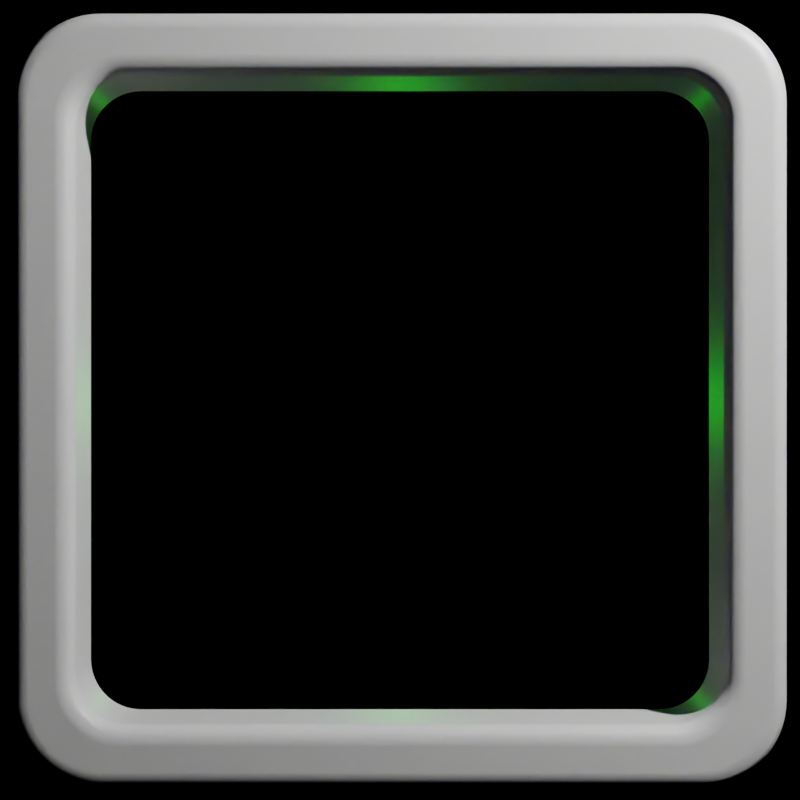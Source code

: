 # Source: ComputerScreen.blend  (saved by Blender 2.81.16; exported with 4.5.12 LTS)
import bpy
from mathutils import Matrix  # noqa: F401  (used for matrix-valued properties, if any)

bpy.ops.wm.read_factory_settings(use_empty=True)
scene = bpy.context.scene
scene.name = 'Scene'

# ---- collections
col_collection = bpy.data.collections.new('Collection'); scene.collection.children.link(col_collection)

# ---- materials (node trees are filled in below, after node groups)
mat_material = bpy.data.materials.new('Material')
mat_material.alpha_threshold = 0.0
mat_material.use_transparent_shadow = False
mat_material.line_color = (0.0, 0.0, 0.0, 1.0)

# ---- material node trees
mat_material.use_nodes = True; mat_material.node_tree.nodes.clear()
_N = mat_material.node_tree.nodes; _L = mat_material.node_tree.links
n0 = _N.new('ShaderNodeOutputMaterial'); n0.name = 'Material Output'; n0.location = (300, 300)
n1 = _N.new('ShaderNodeBsdfPrincipled'); n1.name = 'Principled BSDF'; n1.location = (10, 300)
n1.distribution = 'GGX'
n1.subsurface_method = 'BURLEY'
n1.inputs[2].default_value = 0.4
n1.inputs[3].default_value = 1.45
n1.inputs[8].default_value = 1.0
n1.inputs[9].default_value = (0.2, 0.2, 1.0)
n1.inputs[10].default_value = 0.01
n1.inputs[27].default_value = (0.0, 0.0, 0.0, 1.0)
n1.inputs[28].default_value = 1.0
_L.new(n1.outputs[0], n0.inputs[0])
n0.is_active_output = True

# ---- world
world_world = bpy.data.worlds.new('World'); scene.world = world_world
world_world.use_nodes = True; world_world.node_tree.nodes.clear()
_N = world_world.node_tree.nodes; _L = world_world.node_tree.links
n0 = _N.new('ShaderNodeOutputWorld'); n0.name = 'World Output'; n0.location = (300, 300)
n1 = _N.new('ShaderNodeBackground'); n1.name = 'Background'; n1.location = (10, 300)
n1.inputs[0].default_value = (0.0, 0.0, 0.0, 1.0)
_L.new(n1.outputs[0], n0.inputs[0])
n0.is_active_output = True
world_world.color = (0.05088, 0.05088, 0.05088)
world_world.use_sun_shadow = False
world_world.sun_shadow_jitter_overblur = 0.0

# ---- cameras
cam_camera = bpy.data.cameras.new('Camera')
cam_camera.clip_end = 100.0
cam_camera.ortho_scale = 7.314

# ---- lights
light_light = bpy.data.lights.new('Light', 'POINT')
light_light.transmission_factor = 0.0
light_light.energy = 1000.0
light_light.shadow_soft_size = 0.1
light_light.shadow_maximum_resolution = 0.006
light_light.use_absolute_resolution = True
light_light_001 = bpy.data.lights.new('Light.001', 'POINT')
light_light_001.color = (0.0, 1.0, 0.001037)
light_light_001.transmission_factor = 0.0
light_light_001.energy = 15.0
light_light_001.shadow_soft_size = 0.1
light_light_001.shadow_maximum_resolution = 0.006
light_light_001.use_absolute_resolution = True

# ---- meshes
me_cube = bpy.data.meshes.new('Cube')
me_cube.from_pydata([(1.0, -0.003371, -0.7751), (0.7751, -0.003371, -1.0), (0.9989, -0.003371, -0.7972), (0.9957, -0.003371, -0.819), (0.9903, -0.003371, -0.8404), (0.9829, -0.003371, -0.8612), (0.9734, -0.003371, -0.8811), (0.9621, -0.003371, -0.9001), (0.949, -0.003371, -0.9178), (0.9341, -0.003371, -0.9341), (0.9178, -0.003371, -0.949), (0.9001, -0.003371, -0.9621), (0.8811, -0.003371, -0.9734), (0.8612, -0.003371, -0.9829), (0.8404, -0.003371, -0.9903), (0.819, -0.003371, -0.9957), (0.7972, -0.003371, -0.9989), (-0.7751, -0.003371, -1.0), (-1.0, -0.003371, -0.7751), (-0.7972, -0.003371, -0.9989), (-0.819, -0.003371, -0.9957), (-0.8404, -0.003371, -0.9903), (-0.8612, -0.003371, -0.9829), (-0.8811, -0.003371, -0.9734), (-0.9001, -0.003371, -0.9621), (-0.9178, -0.003371, -0.949), (-0.9341, -0.003371, -0.9341), (-0.949, -0.003371, -0.9178), (-0.9621, -0.003371, -0.9001), (-0.9734, -0.003371, -0.8811), (-0.9829, -0.003371, -0.8612), (-0.9903, -0.003371, -0.8404), (-0.9957, -0.003371, -0.819), (-0.9989, -0.003371, -0.7972), (0.7751, -0.003371, 1.0), (1.0, -0.003371, 0.7751), (0.7972, -0.003371, 0.9989), (0.819, -0.003371, 0.9957), (0.8404, -0.003371, 0.9903), (0.8612, -0.003371, 0.9829), (0.8811, -0.003371, 0.9734), (0.9001, -0.003371, 0.9621), (0.9178, -0.003371, 0.949), (0.9341, -0.003371, 0.9341), (0.949, -0.003371, 0.9178), (0.9621, -0.003371, 0.9001), (0.9734, -0.003371, 0.8811), (0.9829, -0.003371, 0.8612), (0.9903, -0.003371, 0.8404), (0.9957, -0.003371, 0.819), (0.9989, -0.003371, 0.7972), (-1.0, -0.1808, -0.7751), (-0.7751, -0.1808, -1.0), (-0.9989, -0.1808, -0.7972), (-0.9957, -0.1808, -0.819), (-0.9903, -0.1808, -0.8404), (-0.9829, -0.1808, -0.8612), (-0.9734, -0.1808, -0.8811), (-0.9621, -0.1808, -0.9001), (-0.949, -0.1808, -0.9178), (-0.9341, -0.1808, -0.9341), (-0.9178, -0.1808, -0.949), (-0.9001, -0.1808, -0.9621), (-0.8811, -0.1808, -0.9734), (-0.8612, -0.1808, -0.9829), (-0.8404, -0.1808, -0.9903), (-0.819, -0.1808, -0.9957), (-0.7972, -0.1808, -0.9989), (-0.7751, -0.1808, 1.0), (-1.0, -0.1808, 0.7751), (-0.7972, -0.1808, 0.9989), (-0.819, -0.1808, 0.9957), (-0.8404, -0.1808, 0.9903), (-0.8612, -0.1808, 0.9829), (-0.8811, -0.1808, 0.9734), (-0.9001, -0.1808, 0.9621), (-0.9178, -0.1808, 0.949), (-0.9341, -0.1808, 0.9341), (-0.949, -0.1808, 0.9178), (-0.9621, -0.1808, 0.9001), (-0.9734, -0.1808, 0.8811), (-0.9829, -0.1808, 0.8612), (-0.9903, -0.1808, 0.8404), (-0.9957, -0.1808, 0.819), (-0.9989, -0.1808, 0.7972), (1.0, -0.1808, 0.7751), (0.7751, -0.1808, 1.0), (0.9989, -0.1808, 0.7972), (0.9957, -0.1808, 0.819), (0.9903, -0.1808, 0.8404), (0.9829, -0.1808, 0.8612), (0.9734, -0.1808, 0.8811), (0.9621, -0.1808, 0.9001), (0.949, -0.1808, 0.9178), (0.9341, -0.1808, 0.9341), (0.9178, -0.1808, 0.949), (0.9001, -0.1808, 0.9621), (0.8811, -0.1808, 0.9734), (0.8612, -0.1808, 0.9829), (0.8404, -0.1808, 0.9903), (0.819, -0.1808, 0.9957), (0.7972, -0.1808, 0.9989), (0.7751, -0.1808, -1.0), (1.0, -0.1808, -0.7751), (0.7972, -0.1808, -0.9989), (0.819, -0.1808, -0.9957), (0.8404, -0.1808, -0.9903), (0.8612, -0.1808, -0.9829), (0.8811, -0.1808, -0.9734), (0.9001, -0.1808, -0.9621), (0.9178, -0.1808, -0.949), (0.9341, -0.1808, -0.9341), (0.949, -0.1808, -0.9178), (0.9621, -0.1808, -0.9001), (0.9734, -0.1808, -0.8811), (0.9829, -0.1808, -0.8612), (0.9903, -0.1808, -0.8404), (0.9957, -0.1808, -0.819), (0.9989, -0.1808, -0.7972), (-1.0, -0.003371, 0.7751), (-0.7751, -0.003371, 1.0), (-0.9989, -0.003371, 0.7972), (-0.9957, -0.003371, 0.819), (-0.9903, -0.003371, 0.8404), (-0.9829, -0.003371, 0.8612), (-0.9734, -0.003371, 0.8811), (-0.9621, -0.003371, 0.9001), (-0.949, -0.003371, 0.9178), (-0.9341, -0.003371, 0.9341), (-0.9178, -0.003371, 0.949), (-0.9001, -0.003371, 0.9621), (-0.8811, -0.003371, 0.9734), (-0.8612, -0.003371, 0.9829), (-0.8404, -0.003371, 0.9903), (-0.819, -0.003371, 0.9957), (-0.7972, -0.003371, 0.9989), (0.842, -0.003371, 0.7051), (0.7051, -0.003371, 0.842), (0.8413, -0.003371, 0.7186), (0.8394, -0.003371, 0.7318), (0.8361, -0.003371, 0.7449), (0.8316, -0.003371, 0.7575), (0.8258, -0.003371, 0.7697), (0.8189, -0.003371, 0.7812), (0.8109, -0.003371, 0.792), (0.8019, -0.003371, 0.8019), (0.792, -0.003371, 0.8109), (0.7812, -0.003371, 0.8189), (0.7697, -0.003371, 0.8258), (0.7575, -0.003371, 0.8316), (0.7449, -0.003371, 0.8361), (0.7318, -0.003371, 0.8394), (0.7186, -0.003371, 0.8413), (0.7051, -0.003371, -0.842), (0.842, -0.003371, -0.7051), (0.7186, -0.003371, -0.8413), (0.7318, -0.003371, -0.8394), (0.7449, -0.003371, -0.8361), (0.7575, -0.003371, -0.8316), (0.7697, -0.003371, -0.8258), (0.7812, -0.003371, -0.8189), (0.792, -0.003371, -0.8109), (0.8019, -0.003371, -0.8019), (0.8109, -0.003371, -0.792), (0.8189, -0.003371, -0.7812), (0.8258, -0.003371, -0.7697), (0.8316, -0.003371, -0.7575), (0.8361, -0.003371, -0.7449), (0.8394, -0.003371, -0.7318), (0.8413, -0.003371, -0.7186), (0.7051, -0.1808, 0.842), (0.842, -0.1808, 0.7051), (0.7186, -0.1808, 0.8413), (0.7318, -0.1808, 0.8394), (0.7449, -0.1808, 0.8361), (0.7575, -0.1808, 0.8316), (0.7697, -0.1808, 0.8258), (0.7812, -0.1808, 0.8189), (0.792, -0.1808, 0.8109), (0.8019, -0.1808, 0.8019), (0.8109, -0.1808, 0.792), (0.8189, -0.1808, 0.7812), (0.8258, -0.1808, 0.7697), (0.8316, -0.1808, 0.7575), (0.8361, -0.1808, 0.7449), (0.8394, -0.1808, 0.7318), (0.8413, -0.1808, 0.7186), (0.842, -0.1808, -0.7051), (0.7051, -0.1808, -0.842), (0.8413, -0.1808, -0.7186), (0.8394, -0.1808, -0.7318), (0.8361, -0.1808, -0.7449), (0.8316, -0.1808, -0.7575), (0.8258, -0.1808, -0.7697), (0.8189, -0.1808, -0.7812), (0.8109, -0.1808, -0.792), (0.8019, -0.1808, -0.8019), (0.792, -0.1808, -0.8109), (0.7812, -0.1808, -0.8189), (0.7697, -0.1808, -0.8258), (0.7575, -0.1808, -0.8316), (0.7449, -0.1808, -0.8361), (0.7318, -0.1808, -0.8394), (0.7186, -0.1808, -0.8413), (-0.7051, -0.003371, 0.842), (-0.842, -0.003371, 0.7051), (-0.7186, -0.003371, 0.8413), (-0.7318, -0.003371, 0.8394), (-0.7449, -0.003371, 0.8361), (-0.7575, -0.003371, 0.8316), (-0.7697, -0.003371, 0.8258), (-0.7812, -0.003371, 0.8189), (-0.792, -0.003371, 0.8109), (-0.8019, -0.003371, 0.8019), (-0.8109, -0.003371, 0.792), (-0.8189, -0.003371, 0.7812), (-0.8258, -0.003371, 0.7697), (-0.8316, -0.003371, 0.7575), (-0.8361, -0.003371, 0.7449), (-0.8394, -0.003371, 0.7318), (-0.8413, -0.003371, 0.7186), (-0.842, -0.003371, -0.7051), (-0.7051, -0.003371, -0.842), (-0.8413, -0.003371, -0.7186), (-0.8394, -0.003371, -0.7318), (-0.8361, -0.003371, -0.7449), (-0.8316, -0.003371, -0.7575), (-0.8258, -0.003371, -0.7697), (-0.8189, -0.003371, -0.7812), (-0.8109, -0.003371, -0.792), (-0.8019, -0.003371, -0.8019), (-0.792, -0.003371, -0.8109), (-0.7812, -0.003371, -0.8189), (-0.7697, -0.003371, -0.8258), (-0.7575, -0.003371, -0.8316), (-0.7449, -0.003371, -0.8361), (-0.7318, -0.003371, -0.8394), (-0.7186, -0.003371, -0.8413), (-0.842, -0.1808, 0.7051), (-0.7051, -0.1808, 0.842), (-0.8413, -0.1808, 0.7186), (-0.8394, -0.1808, 0.7318), (-0.8361, -0.1808, 0.7449), (-0.8316, -0.1808, 0.7575), (-0.8258, -0.1808, 0.7697), (-0.8189, -0.1808, 0.7812), (-0.8109, -0.1808, 0.792), (-0.8019, -0.1808, 0.8019), (-0.792, -0.1808, 0.8109), (-0.7812, -0.1808, 0.8189), (-0.7697, -0.1808, 0.8258), (-0.7575, -0.1808, 0.8316), (-0.7449, -0.1808, 0.8361), (-0.7318, -0.1808, 0.8394), (-0.7186, -0.1808, 0.8413), (-0.7051, -0.1808, -0.842), (-0.842, -0.1808, -0.7051), (-0.7186, -0.1808, -0.8413), (-0.7318, -0.1808, -0.8394), (-0.7449, -0.1808, -0.8361), (-0.7575, -0.1808, -0.8316), (-0.7697, -0.1808, -0.8258), (-0.7812, -0.1808, -0.8189), (-0.792, -0.1808, -0.8109), (-0.8019, -0.1808, -0.8019), (-0.8109, -0.1808, -0.792), (-0.8189, -0.1808, -0.7812), (-0.8258, -0.1808, -0.7697), (-0.8316, -0.1808, -0.7575), (-0.8361, -0.1808, -0.7449), (-0.8394, -0.1808, -0.7318), (-0.8413, -0.1808, -0.7186)], [], [(170, 239, 204, 137), (17, 1, 102, 52), (0, 35, 85, 103), (51, 69, 119, 18), (238, 256, 221, 205), (34, 120, 68, 86), (17, 52, 67, 19), (19, 67, 66, 20), (20, 66, 65, 21), (21, 65, 64, 22), (22, 64, 63, 23), (23, 63, 62, 24), (24, 62, 61, 25), (25, 61, 60, 26), (26, 60, 59, 27), (27, 59, 58, 28), (28, 58, 57, 29), (29, 57, 56, 30), (30, 56, 55, 31), (31, 55, 54, 32), (32, 54, 53, 33), (33, 53, 51, 18), (34, 86, 101, 36), (36, 101, 100, 37), (37, 100, 99, 38), (38, 99, 98, 39), (39, 98, 97, 40), (40, 97, 96, 41), (41, 96, 95, 42), (42, 95, 94, 43), (43, 94, 93, 44), (44, 93, 92, 45), (45, 92, 91, 46), (46, 91, 90, 47), (47, 90, 89, 48), (48, 89, 88, 49), (49, 88, 87, 50), (50, 87, 85, 35), (68, 120, 135, 70), (70, 135, 134, 71), (71, 134, 133, 72), (72, 133, 132, 73), (73, 132, 131, 74), (74, 131, 130, 75), (75, 130, 129, 76), (76, 129, 128, 77), (77, 128, 127, 78), (78, 127, 126, 79), (79, 126, 125, 80), (80, 125, 124, 81), (81, 124, 123, 82), (82, 123, 122, 83), (83, 122, 121, 84), (84, 121, 119, 69), (102, 1, 16, 104), (104, 16, 15, 105), (105, 15, 14, 106), (106, 14, 13, 107), (107, 13, 12, 108), (108, 12, 11, 109), (109, 11, 10, 110), (110, 10, 9, 111), (111, 9, 8, 112), (112, 8, 7, 113), (113, 7, 6, 114), (114, 6, 5, 115), (115, 5, 4, 116), (116, 4, 3, 117), (117, 3, 2, 118), (118, 2, 0, 103), (255, 188, 153, 222), (153, 188, 203, 155), (155, 203, 202, 156), (156, 202, 201, 157), (157, 201, 200, 158), (158, 200, 199, 159), (159, 199, 198, 160), (160, 198, 197, 161), (161, 197, 196, 162), (162, 196, 195, 163), (163, 195, 194, 164), (164, 194, 193, 165), (165, 193, 192, 166), (166, 192, 191, 167), (167, 191, 190, 168), (168, 190, 189, 169), (169, 189, 187, 154), (170, 137, 152, 172), (172, 152, 151, 173), (173, 151, 150, 174), (174, 150, 149, 175), (175, 149, 148, 176), (176, 148, 147, 177), (177, 147, 146, 178), (178, 146, 145, 179), (179, 145, 144, 180), (180, 144, 143, 181), (181, 143, 142, 182), (182, 142, 141, 183), (183, 141, 140, 184), (184, 140, 139, 185), (185, 139, 138, 186), (186, 138, 136, 171), (238, 205, 220, 240), (240, 220, 219, 241), (241, 219, 218, 242), (242, 218, 217, 243), (243, 217, 216, 244), (244, 216, 215, 245), (245, 215, 214, 246), (246, 214, 213, 247), (247, 213, 212, 248), (248, 212, 211, 249), (249, 211, 210, 250), (250, 210, 209, 251), (251, 209, 208, 252), (252, 208, 207, 253), (253, 207, 206, 254), (254, 206, 204, 239), (255, 222, 237, 257), (257, 237, 236, 258), (258, 236, 235, 259), (259, 235, 234, 260), (260, 234, 233, 261), (261, 233, 232, 262), (262, 232, 231, 263), (263, 231, 230, 264), (264, 230, 229, 265), (265, 229, 228, 266), (266, 228, 227, 267), (267, 227, 226, 268), (268, 226, 225, 269), (269, 225, 224, 270), (270, 224, 223, 271), (271, 223, 221, 256), (187, 171, 136, 154), (256, 238, 69, 51), (238, 240, 84, 69), (240, 241, 83, 84), (241, 242, 82, 83), (242, 243, 81, 82), (243, 244, 80, 81), (244, 245, 79, 80), (245, 246, 78, 79), (246, 247, 77, 78), (247, 248, 76, 77), (248, 249, 75, 76), (249, 250, 74, 75), (250, 251, 73, 74), (251, 252, 72, 73), (252, 253, 71, 72), (253, 254, 70, 71), (254, 239, 68, 70), (239, 170, 86, 68), (170, 172, 101, 86), (172, 173, 100, 101), (173, 174, 99, 100), (174, 175, 98, 99), (175, 176, 97, 98), (176, 177, 96, 97), (177, 178, 95, 96), (178, 179, 94, 95), (179, 180, 93, 94), (180, 181, 92, 93), (181, 182, 91, 92), (182, 183, 90, 91), (183, 184, 89, 90), (184, 185, 88, 89), (185, 186, 87, 88), (186, 171, 85, 87), (171, 187, 103, 85), (187, 189, 118, 103), (189, 190, 117, 118), (190, 191, 116, 117), (191, 192, 115, 116), (192, 193, 114, 115), (193, 194, 113, 114), (194, 195, 112, 113), (195, 196, 111, 112), (196, 197, 110, 111), (197, 198, 109, 110), (198, 199, 108, 109), (199, 200, 107, 108), (200, 201, 106, 107), (201, 202, 105, 106), (202, 203, 104, 105), (203, 188, 102, 104), (188, 255, 52, 102), (255, 257, 67, 52), (257, 258, 66, 67), (258, 259, 65, 66), (259, 260, 64, 65), (260, 261, 63, 64), (261, 262, 62, 63), (262, 263, 61, 62), (263, 264, 60, 61), (264, 265, 59, 60), (265, 266, 58, 59), (266, 267, 57, 58), (267, 268, 56, 57), (268, 269, 55, 56), (269, 270, 54, 55), (270, 271, 53, 54), (271, 256, 51, 53)])
me_cube.polygons.foreach_set('use_smooth', [True] * 204)
_k = set([(51, 53), (51, 69), (52, 67), (52, 102), (53, 54), (54, 55), (55, 56), (56, 57), (57, 58), (58, 59), (59, 60), (60, 61), (61, 62), (62, 63), (63, 64), (64, 65), (65, 66), (66, 67), (68, 70), (68, 86), (69, 84), (70, 71), (71, 72), (72, 73), (73, 74), (74, 75), (75, 76), (76, 77), (77, 78), (78, 79), (79, 80), (80, 81), (81, 82), (82, 83), (83, 84), (85, 87), (85, 103), (86, 101), (87, 88), (88, 89), (89, 90), (90, 91), (91, 92), (92, 93), (93, 94), (94, 95), (95, 96), (96, 97), (97, 98), (98, 99), (99, 100), (100, 101), (102, 104), (103, 118), (104, 105), (105, 106), (106, 107), (107, 108), (108, 109), (109, 110), (110, 111), (111, 112), (112, 113), (113, 114), (114, 115), (115, 116), (116, 117), (117, 118), (170, 172), (170, 239), (171, 186), (171, 187), (172, 173), (173, 174), (174, 175), (175, 176), (176, 177), (177, 178), (178, 179), (179, 180), (180, 181), (181, 182), (182, 183), (183, 184), (184, 185), (185, 186), (187, 189), (188, 203), (188, 255), (189, 190), (190, 191), (191, 192), (192, 193), (193, 194), (194, 195), (195, 196), (196, 197), (197, 198), (198, 199), (199, 200), (200, 201), (201, 202), (202, 203), (238, 240), (238, 256), (239, 254), (240, 241), (241, 242), (242, 243), (243, 244), (244, 245), (245, 246), (246, 247), (247, 248), (248, 249), (249, 250), (250, 251), (251, 252), (252, 253), (253, 254), (255, 257), (256, 271), (257, 258), (258, 259), (259, 260), (260, 261), (261, 262), (262, 263), (263, 264), (264, 265), (265, 266), (266, 267), (267, 268), (268, 269), (269, 270), (270, 271)])
me_cube.attributes.new('sharp_edge', 'BOOLEAN', 'EDGE').data.foreach_set('value', [ (min(e.vertices), max(e.vertices)) in _k for e in me_cube.edges])
_uv = me_cube.uv_layers.new(name='UVMap')
_uv.uv.foreach_set('vector', [0.5973, 0.7935, 0.5973, 0.9565, 0.5973, 0.2935, 0.5973, 0.4565, 0.1531, 0.5, 0.3469, 0.5, 0.3469, 0.75, 0.1531, 0.75, 0.4031, 0.5, 0.5969, 0.5, 0.5969, 0.75, 0.4031, 0.75, 0.4031, 0.0, 0.5969, 0.0, 0.5969, 0.25, 0.4031, 0.25, 0.5815, 0.9723, 0.4185, 0.9723, 0.4185, 0.2777, 0.5815, 0.2777, 0.6531, 0.5, 0.8469, 0.5, 0.8469, 0.75, 0.6531, 0.75, 0.1531, 0.5, 0.1531, 0.75, 0.1504, 0.75, 0.1504, 0.5, 0.1504, 0.5, 0.1504, 0.75, 0.1476, 0.75, 0.1476, 0.5, 0.1476, 0.5, 0.1476, 0.75, 0.1449, 0.75, 0.1449, 0.5, 0.1449, 0.5, 0.1449, 0.75, 0.1424, 0.75, 0.1424, 0.5, 0.1424, 0.5, 0.1424, 0.75, 0.1399, 0.75, 0.1399, 0.5, 0.1399, 0.5, 0.1399, 0.75, 0.1375, 0.75, 0.1375, 0.5, 0.1375, 0.5, 0.1375, 0.75, 0.1353, 0.75, 0.1353, 0.5, 0.1353, 0.5, 0.1353, 0.75, 0.125, 0.75, 0.125, 0.5, 0.375, 0.25, 0.375, 0.0, 0.3853, 0.0, 0.3853, 0.25, 0.3853, 0.25, 0.3853, 0.0, 0.3875, 0.0, 0.3875, 0.25, 0.3875, 0.25, 0.3875, 0.0, 0.3899, 0.0, 0.3899, 0.25, 0.3899, 0.25, 0.3899, 0.0, 0.3924, 0.0, 0.3924, 0.25, 0.3924, 0.25, 0.3924, 0.0, 0.3949, 0.0, 0.3949, 0.25, 0.3949, 0.25, 0.3949, 0.0, 0.3976, 0.0, 0.3976, 0.25, 0.3976, 0.25, 0.3976, 0.0, 0.4004, 0.0, 0.4004, 0.25, 0.4004, 0.25, 0.4004, 0.0, 0.4031, 0.0, 0.4031, 0.25, 0.6531, 0.5, 0.6531, 0.75, 0.6504, 0.75, 0.6504, 0.5, 0.6504, 0.5, 0.6504, 0.75, 0.6476, 0.75, 0.6476, 0.5, 0.6476, 0.5, 0.6476, 0.75, 0.6449, 0.75, 0.6449, 0.5, 0.6449, 0.5, 0.6449, 0.75, 0.6424, 0.75, 0.6424, 0.5, 0.6424, 0.5, 0.6424, 0.75, 0.6399, 0.75, 0.6399, 0.5, 0.6399, 0.5, 0.6399, 0.75, 0.6375, 0.75, 0.6375, 0.5, 0.6375, 0.5, 0.6375, 0.75, 0.6353, 0.75, 0.6353, 0.5, 0.6353, 0.5, 0.6353, 0.75, 0.625, 0.75, 0.625, 0.5, 0.625, 0.5, 0.625, 0.75, 0.6147, 0.75, 0.6147, 0.5, 0.6147, 0.5, 0.6147, 0.75, 0.6125, 0.75, 0.6125, 0.5, 0.6125, 0.5, 0.6125, 0.75, 0.6101, 0.75, 0.6101, 0.5, 0.6101, 0.5, 0.6101, 0.75, 0.6076, 0.75, 0.6076, 0.5, 0.6076, 0.5, 0.6076, 0.75, 0.6051, 0.75, 0.6051, 0.5, 0.6051, 0.5, 0.6051, 0.75, 0.6024, 0.75, 0.6024, 0.5, 0.6024, 0.5, 0.6024, 0.75, 0.5996, 0.75, 0.5996, 0.5, 0.5996, 0.5, 0.5996, 0.75, 0.5969, 0.75, 0.5969, 0.5, 0.8469, 0.75, 0.8469, 0.5, 0.8496, 0.5, 0.8496, 0.75, 0.8496, 0.75, 0.8496, 0.5, 0.8524, 0.5, 0.8524, 0.75, 0.8524, 0.75, 0.8524, 0.5, 0.8551, 0.5, 0.8551, 0.75, 0.8551, 0.75, 0.8551, 0.5, 0.8576, 0.5, 0.8576, 0.75, 0.8576, 0.75, 0.8576, 0.5, 0.8601, 0.5, 0.8601, 0.75, 0.8601, 0.75, 0.8601, 0.5, 0.8625, 0.5, 0.8625, 0.75, 0.8625, 0.75, 0.8625, 0.5, 0.8647, 0.5, 0.8647, 0.75, 0.8647, 0.75, 0.8647, 0.5, 0.875, 0.5, 0.875, 0.75, 0.625, 0.0, 0.625, 0.25, 0.6147, 0.25, 0.6147, 0.0, 0.6147, 0.0, 0.6147, 0.25, 0.6125, 0.25, 0.6125, 0.0, 0.6125, 0.0, 0.6125, 0.25, 0.6101, 0.25, 0.6101, 0.0, 0.6101, 0.0, 0.6101, 0.25, 0.6076, 0.25, 0.6076, 0.0, 0.6076, 0.0, 0.6076, 0.25, 0.6051, 0.25, 0.6051, 0.0, 0.6051, 0.0, 0.6051, 0.25, 0.6024, 0.25, 0.6024, 0.0, 0.6024, 0.0, 0.6024, 0.25, 0.5996, 0.25, 0.5996, 0.0, 0.5996, 0.0, 0.5996, 0.25, 0.5969, 0.25, 0.5969, 0.0, 0.3469, 0.75, 0.3469, 0.5, 0.3496, 0.5, 0.3496, 0.75, 0.3496, 0.75, 0.3496, 0.5, 0.3524, 0.5, 0.3524, 0.75, 0.3524, 0.75, 0.3524, 0.5, 0.3551, 0.5, 0.3551, 0.75, 0.3551, 0.75, 0.3551, 0.5, 0.3576, 0.5, 0.3576, 0.75, 0.3576, 0.75, 0.3576, 0.5, 0.3601, 0.5, 0.3601, 0.75, 0.3601, 0.75, 0.3601, 0.5, 0.3625, 0.5, 0.3625, 0.75, 0.3625, 0.75, 0.3625, 0.5, 0.3647, 0.5, 0.3647, 0.75, 0.3647, 0.75, 0.3647, 0.5, 0.375, 0.5, 0.375, 0.75, 0.375, 0.75, 0.375, 0.5, 0.3853, 0.5, 0.3853, 0.75, 0.3853, 0.75, 0.3853, 0.5, 0.3875, 0.5, 0.3875, 0.75, 0.3875, 0.75, 0.3875, 0.5, 0.3899, 0.5, 0.3899, 0.75, 0.3899, 0.75, 0.3899, 0.5, 0.3924, 0.5, 0.3924, 0.75, 0.3924, 0.75, 0.3924, 0.5, 0.3949, 0.5, 0.3949, 0.75, 0.3949, 0.75, 0.3949, 0.5, 0.3976, 0.5, 0.3976, 0.75, 0.3976, 0.75, 0.3976, 0.5, 0.4004, 0.5, 0.4004, 0.75, 0.4004, 0.75, 0.4004, 0.5, 0.4031, 0.5, 0.4031, 0.75, 0.4027, 0.9565, 0.4027, 0.7935, 0.4027, 0.4565, 0.4027, 0.2935, 0.4027, 0.4565, 0.4027, 0.7935, 0.4027, 0.792, 0.4027, 0.458, 0.4027, 0.458, 0.4027, 0.792, 0.4027, 0.7904, 0.4027, 0.4596, 0.4027, 0.4596, 0.4027, 0.7904, 0.4027, 0.7889, 0.4027, 0.4611, 0.4027, 0.4611, 0.4027, 0.7889, 0.4027, 0.7875, 0.4027, 0.4625, 0.4027, 0.4625, 0.4027, 0.7875, 0.4027, 0.7861, 0.4027, 0.4639, 0.4027, 0.4639, 0.4027, 0.7861, 0.4027, 0.7847, 0.4027, 0.4653, 0.4027, 0.4653, 0.4027, 0.7847, 0.4027, 0.7835, 0.4027, 0.4665, 0.4027, 0.4665, 0.4027, 0.7835, 0.4027, 0.7777, 0.4027, 0.4723, 0.4027, 0.4723, 0.4027, 0.7777, 0.4085, 0.7777, 0.4085, 0.4723, 0.4085, 0.4723, 0.4085, 0.7777, 0.4097, 0.7777, 0.4097, 0.4723, 0.4097, 0.4723, 0.4097, 0.7777, 0.4111, 0.7777, 0.4111, 0.4723, 0.4111, 0.4723, 0.4111, 0.7777, 0.4125, 0.7777, 0.4125, 0.4723, 0.4125, 0.4723, 0.4125, 0.7777, 0.4139, 0.7777, 0.4139, 0.4723, 0.4139, 0.4723, 0.4139, 0.7777, 0.4154, 0.7777, 0.4154, 0.4723, 0.4154, 0.4723, 0.4154, 0.7777, 0.417, 0.7777, 0.417, 0.4723, 0.417, 0.4723, 0.417, 0.7777, 0.4185, 0.7777, 0.4185, 0.4723, 0.5973, 0.7935, 0.5973, 0.4565, 0.5973, 0.458, 0.5973, 0.792, 0.5973, 0.792, 0.5973, 0.458, 0.5973, 0.4596, 0.5973, 0.7904, 0.5973, 0.7904, 0.5973, 0.4596, 0.5973, 0.4611, 0.5973, 0.7889, 0.5973, 0.7889, 0.5973, 0.4611, 0.5973, 0.4625, 0.5973, 0.7875, 0.5973, 0.7875, 0.5973, 0.4625, 0.5973, 0.4639, 0.5973, 0.7861, 0.5973, 0.7861, 0.5973, 0.4639, 0.5973, 0.4653, 0.5973, 0.7847, 0.5973, 0.7847, 0.5973, 0.4653, 0.5973, 0.4665, 0.5973, 0.7835, 0.5973, 0.7835, 0.5973, 0.4665, 0.5973, 0.4723, 0.5973, 0.7777, 0.5973, 0.7777, 0.5973, 0.4723, 0.5915, 0.4723, 0.5915, 0.7777, 0.5915, 0.7777, 0.5915, 0.4723, 0.5903, 0.4723, 0.5903, 0.7777, 0.5903, 0.7777, 0.5903, 0.4723, 0.5889, 0.4723, 0.5889, 0.7777, 0.5889, 0.7777, 0.5889, 0.4723, 0.5875, 0.4723, 0.5875, 0.7777, 0.5875, 0.7777, 0.5875, 0.4723, 0.5861, 0.4723, 0.5861, 0.7777, 0.5861, 0.7777, 0.5861, 0.4723, 0.5846, 0.4723, 0.5846, 0.7777, 0.5846, 0.7777, 0.5846, 0.4723, 0.583, 0.4723, 0.583, 0.7777, 0.583, 0.7777, 0.583, 0.4723, 0.5815, 0.4723, 0.5815, 0.7777, 0.5815, 0.9723, 0.5815, 0.2777, 0.583, 0.2777, 0.583, 0.9723, 0.583, 0.9723, 0.583, 0.2777, 0.5846, 0.2777, 0.5846, 0.9723, 0.5846, 0.9723, 0.5846, 0.2777, 0.5861, 0.2777, 0.5861, 0.9723, 0.5861, 0.9723, 0.5861, 0.2777, 0.5875, 0.2777, 0.5875, 0.9723, 0.5875, 0.9723, 0.5875, 0.2777, 0.5889, 0.2777, 0.5889, 0.9723, 0.5889, 0.9723, 0.5889, 0.2777, 0.5903, 0.2777, 0.5903, 0.9723, 0.5903, 0.9723, 0.5903, 0.2777, 0.5915, 0.2777, 0.5915, 0.9723, 0.5915, 0.9723, 0.5915, 0.2777, 0.5973, 0.2777, 0.5973, 0.9723, 0.5973, 0.9723, 0.5973, 0.2777, 0.5973, 0.2835, 0.5973, 0.9665, 0.5973, 0.9665, 0.5973, 0.2835, 0.5973, 0.2847, 0.5973, 0.9653, 0.5973, 0.9653, 0.5973, 0.2847, 0.5973, 0.2861, 0.5973, 0.9639, 0.5973, 0.9639, 0.5973, 0.2861, 0.5973, 0.2875, 0.5973, 0.9625, 0.5973, 0.9625, 0.5973, 0.2875, 0.5973, 0.2889, 0.5973, 0.9611, 0.5973, 0.9611, 0.5973, 0.2889, 0.5973, 0.2904, 0.5973, 0.9596, 0.5973, 0.9596, 0.5973, 0.2904, 0.5973, 0.292, 0.5973, 0.958, 0.5973, 0.958, 0.5973, 0.292, 0.5973, 0.2935, 0.5973, 0.9565, 0.4027, 0.9565, 0.4027, 0.2935, 0.4027, 0.292, 0.4027, 0.958, 0.4027, 0.958, 0.4027, 0.292, 0.4027, 0.2904, 0.4027, 0.9596, 0.4027, 0.9596, 0.4027, 0.2904, 0.4027, 0.2889, 0.4027, 0.9611, 0.4027, 0.9611, 0.4027, 0.2889, 0.4027, 0.2875, 0.4027, 0.9625, 0.4027, 0.9625, 0.4027, 0.2875, 0.4027, 0.2861, 0.4027, 0.9639, 0.4027, 0.9639, 0.4027, 0.2861, 0.4027, 0.2847, 0.4027, 0.9653, 0.4027, 0.9653, 0.4027, 0.2847, 0.4027, 0.2835, 0.4027, 0.9665, 0.4027, 0.9665, 0.4027, 0.2835, 0.4027, 0.2777, 0.4027, 0.9723, 0.4027, 0.9723, 0.4027, 0.2777, 0.4085, 0.2777, 0.4085, 0.9723, 0.4085, 0.9723, 0.4085, 0.2777, 0.4097, 0.2777, 0.4097, 0.9723, 0.4097, 0.9723, 0.4097, 0.2777, 0.4111, 0.2777, 0.4111, 0.9723, 0.4111, 0.9723, 0.4111, 0.2777, 0.4125, 0.2777, 0.4125, 0.9723, 0.4125, 0.9723, 0.4125, 0.2777, 0.4139, 0.2777, 0.4139, 0.9723, 0.4139, 0.9723, 0.4139, 0.2777, 0.4154, 0.2777, 0.4154, 0.9723, 0.4154, 0.9723, 0.4154, 0.2777, 0.417, 0.2777, 0.417, 0.9723, 0.417, 0.9723, 0.417, 0.2777, 0.4185, 0.2777, 0.4185, 0.9723, 0.4185, 0.7777, 0.5815, 0.7777, 0.5815, 0.4723, 0.4185, 0.4723, 0.4185, 0.9723, 0.5815, 0.9723, 0.5969, 0.0, 0.4031, 0.0, 0.5815, 0.9723, 0.583, 0.9723, 0.5996, 0.0, 0.5969, 0.0, 0.583, 0.9723, 0.5846, 0.9723, 0.6024, 0.0, 0.5996, 0.0, 0.5846, 0.9723, 0.5861, 0.9723, 0.6051, 0.0, 0.6024, 0.0, 0.5861, 0.9723, 0.5875, 0.9723, 0.6076, 0.0, 0.6051, 0.0, 0.5875, 0.9723, 0.5889, 0.9723, 0.6101, 0.0, 0.6076, 0.0, 0.5889, 0.9723, 0.5903, 0.9723, 0.6125, 0.0, 0.6101, 0.0, 0.5903, 0.9723, 0.5915, 0.9723, 0.6147, 0.0, 0.6125, 0.0, 0.5915, 0.9723, 0.5973, 0.9723, 0.625, 0.0, 0.6147, 0.0, 0.5973, 0.9723, 0.5973, 0.9665, 0.8647, 0.75, 0.875, 0.75, 0.5973, 0.9665, 0.5973, 0.9653, 0.8625, 0.75, 0.8647, 0.75, 0.5973, 0.9653, 0.5973, 0.9639, 0.8601, 0.75, 0.8625, 0.75, 0.5973, 0.9639, 0.5973, 0.9625, 0.8576, 0.75, 0.8601, 0.75, 0.5973, 0.9625, 0.5973, 0.9611, 0.8551, 0.75, 0.8576, 0.75, 0.5973, 0.9611, 0.5973, 0.9596, 0.8524, 0.75, 0.8551, 0.75, 0.5973, 0.9596, 0.5973, 0.958, 0.8496, 0.75, 0.8524, 0.75, 0.5973, 0.958, 0.5973, 0.9565, 0.8469, 0.75, 0.8496, 0.75, 0.5973, 0.9565, 0.5973, 0.7935, 0.6531, 0.75, 0.8469, 0.75, 0.5973, 0.7935, 0.5973, 0.792, 0.6504, 0.75, 0.6531, 0.75, 0.5973, 0.792, 0.5973, 0.7904, 0.6476, 0.75, 0.6504, 0.75, 0.5973, 0.7904, 0.5973, 0.7889, 0.6449, 0.75, 0.6476, 0.75, 0.5973, 0.7889, 0.5973, 0.7875, 0.6424, 0.75, 0.6449, 0.75, 0.5973, 0.7875, 0.5973, 0.7861, 0.6399, 0.75, 0.6424, 0.75, 0.5973, 0.7861, 0.5973, 0.7847, 0.6375, 0.75, 0.6399, 0.75, 0.5973, 0.7847, 0.5973, 0.7835, 0.6353, 0.75, 0.6375, 0.75, 0.5973, 0.7835, 0.5973, 0.7777, 0.625, 0.75, 0.6353, 0.75, 0.5973, 0.7777, 0.5915, 0.7777, 0.6147, 0.75, 0.625, 0.75, 0.5915, 0.7777, 0.5903, 0.7777, 0.6125, 0.75, 0.6147, 0.75, 0.5903, 0.7777, 0.5889, 0.7777, 0.6101, 0.75, 0.6125, 0.75, 0.5889, 0.7777, 0.5875, 0.7777, 0.6076, 0.75, 0.6101, 0.75, 0.5875, 0.7777, 0.5861, 0.7777, 0.6051, 0.75, 0.6076, 0.75, 0.5861, 0.7777, 0.5846, 0.7777, 0.6024, 0.75, 0.6051, 0.75, 0.5846, 0.7777, 0.583, 0.7777, 0.5996, 0.75, 0.6024, 0.75, 0.583, 0.7777, 0.5815, 0.7777, 0.5969, 0.75, 0.5996, 0.75, 0.5815, 0.7777, 0.4185, 0.7777, 0.4031, 0.75, 0.5969, 0.75, 0.4185, 0.7777, 0.417, 0.7777, 0.4004, 0.75, 0.4031, 0.75, 0.417, 0.7777, 0.4154, 0.7777, 0.3976, 0.75, 0.4004, 0.75, 0.4154, 0.7777, 0.4139, 0.7777, 0.3949, 0.75, 0.3976, 0.75, 0.4139, 0.7777, 0.4125, 0.7777, 0.3924, 0.75, 0.3949, 0.75, 0.4125, 0.7777, 0.4111, 0.7777, 0.3899, 0.75, 0.3924, 0.75, 0.4111, 0.7777, 0.4097, 0.7777, 0.3875, 0.75, 0.3899, 0.75, 0.4097, 0.7777, 0.4085, 0.7777, 0.3853, 0.75, 0.3875, 0.75, 0.4085, 0.7777, 0.4027, 0.7777, 0.375, 0.75, 0.3853, 0.75, 0.4027, 0.7777, 0.4027, 0.7835, 0.3647, 0.75, 0.375, 0.75, 0.4027, 0.7835, 0.4027, 0.7847, 0.3625, 0.75, 0.3647, 0.75, 0.4027, 0.7847, 0.4027, 0.7861, 0.3601, 0.75, 0.3625, 0.75, 0.4027, 0.7861, 0.4027, 0.7875, 0.3576, 0.75, 0.3601, 0.75, 0.4027, 0.7875, 0.4027, 0.7889, 0.3551, 0.75, 0.3576, 0.75, 0.4027, 0.7889, 0.4027, 0.7904, 0.3524, 0.75, 0.3551, 0.75, 0.4027, 0.7904, 0.4027, 0.792, 0.3496, 0.75, 0.3524, 0.75, 0.4027, 0.792, 0.4027, 0.7935, 0.3469, 0.75, 0.3496, 0.75, 0.4027, 0.7935, 0.4027, 0.9565, 0.1531, 0.75, 0.3469, 0.75, 0.4027, 0.9565, 0.4027, 0.958, 0.1504, 0.75, 0.1531, 0.75, 0.4027, 0.958, 0.4027, 0.9596, 0.1476, 0.75, 0.1504, 0.75, 0.4027, 0.9596, 0.4027, 0.9611, 0.1449, 0.75, 0.1476, 0.75, 0.4027, 0.9611, 0.4027, 0.9625, 0.1424, 0.75, 0.1449, 0.75, 0.4027, 0.9625, 0.4027, 0.9639, 0.1399, 0.75, 0.1424, 0.75, 0.4027, 0.9639, 0.4027, 0.9653, 0.1375, 0.75, 0.1399, 0.75, 0.4027, 0.9653, 0.4027, 0.9665, 0.1353, 0.75, 0.1375, 0.75, 0.4027, 0.9665, 0.4027, 0.9723, 0.125, 0.75, 0.1353, 0.75, 0.4027, 0.9723, 0.4085, 0.9723, 0.3853, 0.0, 0.375, 0.0, 0.4085, 0.9723, 0.4097, 0.9723, 0.3875, 0.0, 0.3853, 0.0, 0.4097, 0.9723, 0.4111, 0.9723, 0.3899, 0.0, 0.3875, 0.0, 0.4111, 0.9723, 0.4125, 0.9723, 0.3924, 0.0, 0.3899, 0.0, 0.4125, 0.9723, 0.4139, 0.9723, 0.3949, 0.0, 0.3924, 0.0, 0.4139, 0.9723, 0.4154, 0.9723, 0.3976, 0.0, 0.3949, 0.0, 0.4154, 0.9723, 0.417, 0.9723, 0.4004, 0.0, 0.3976, 0.0, 0.417, 0.9723, 0.4185, 0.9723, 0.4031, 0.0, 0.4004, 0.0])
me_cube.materials.append(mat_material)
me_cube.use_remesh_preserve_volume = False
me_cube.use_remesh_preserve_attributes = False
me_cube.use_mirror_vertex_groups = False
me_cube.update()

# ---- objects
ob_cube = bpy.data.objects.new('Cube', me_cube)
ob_light = bpy.data.objects.new('Light', light_light)
ob_camera = bpy.data.objects.new('Camera', cam_camera)
ob_light_001 = bpy.data.objects.new('Light.001', light_light_001)

# ---- transforms, parenting, visibility, modifiers, constraints
ob_cube.location = (0.0, 0.0, 0.0)
ob_cube.lock_rotations_4d = False
ob_cube.empty_display_type = 'ARROWS'
ob_cube.lineart.crease_threshold = 0.0
_m = ob_cube.modifiers.new('Bevel', 'BEVEL')
_m.width = 0.05
_m.width_pct = 0.05
_m.segments = 3
_m.use_clamp_overlap = False
_m.profile = 0.7
_m.harden_normals = True
_m.miter_outer = 'MITER_ARC'
ob_light.location = (2.999, -2.032, 3.028)
ob_light.rotation_euler = (0.6503, 0.05522, 1.866)
ob_light.lock_rotations_4d = False
ob_light.empty_display_type = 'ARROWS'
ob_light.color = (0.0, 0.0, 0.0, 0.0)
ob_light.lineart.crease_threshold = 0.0
ob_camera.location = (0.0, -3.03, 0.0)
ob_camera.rotation_euler = (1.571, -0.0, 0.0)
ob_camera.lock_rotations_4d = False
ob_camera.empty_display_type = 'ARROWS'
ob_camera.color = (0.0, 0.0, 0.0, 0.0)
ob_camera.display_type = 'WIRE'
ob_camera.lineart.crease_threshold = 0.0
ob_light_001.location = (0.0, 2.9, 0.0)
ob_light_001.rotation_euler = (0.6503, 0.05522, 1.866)
ob_light_001.lock_rotations_4d = False
ob_light_001.empty_display_type = 'ARROWS'
ob_light_001.color = (0.0, 0.0, 0.0, 0.0)
ob_light_001.lineart.crease_threshold = 0.0

# ---- collection membership
col_collection.objects.link(ob_cube)
col_collection.objects.link(ob_light)
col_collection.objects.link(ob_camera)
col_collection.objects.link(ob_light_001)

# ---- scene / render settings (as saved in the file)
scene.camera = ob_camera
scene.frame_start = 1; scene.frame_end = 250; scene.frame_set(1)
scene.render.engine = 'BLENDER_EEVEE_NEXT'
scene.render.resolution_y = 1920
scene.render.film_transparent = True
scene.cycles.use_denoising = False
scene.cycles.samples = 128
scene.cycles.sampling_pattern = 'TABULATED_SOBOL'
scene.cycles.use_adaptive_sampling = False
scene.cycles.use_light_tree = False
scene.eevee.use_gtao = True
scene.eevee.use_raytracing = True
scene.view_settings.look = 'Medium High Contrast'
scene.view_settings.view_transform = 'Filmic'
bpy.context.view_layer.update()
